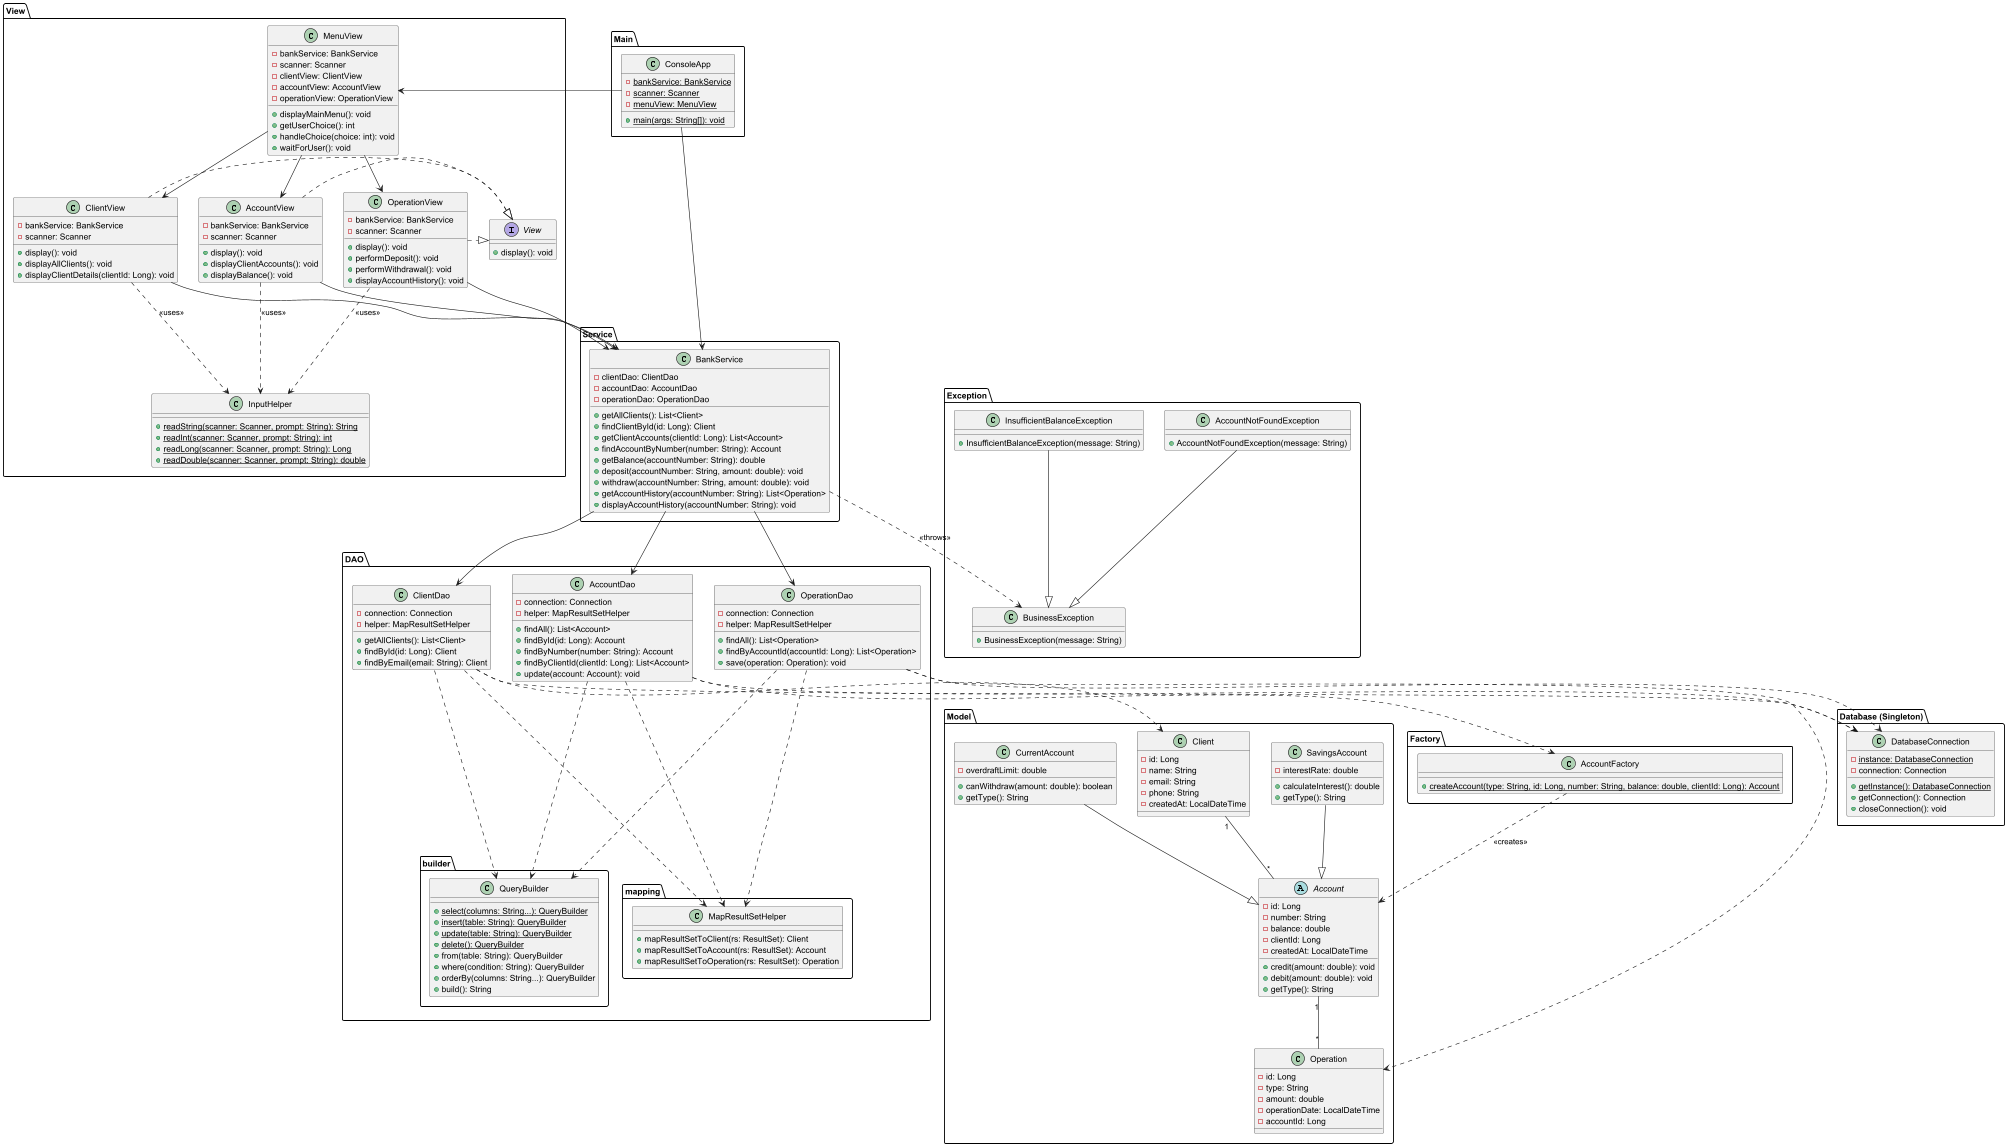

The diagram above was rendered by PlantUML. Its source (embedded in the PNG):
@startuml TP_Bank

package "Model" {
    class Client {
        - id: Long
        - name: String
        - email: String
        - phone: String
        - createdAt: LocalDateTime
    }

    abstract class Account {
        - id: Long
        - number: String
        - balance: double
        - clientId: Long
        - createdAt: LocalDateTime
        + credit(amount: double): void
        + debit(amount: double): void
        + getType(): String
    }

    class CurrentAccount {
        - overdraftLimit: double
        + canWithdraw(amount: double): boolean
        + getType(): String
    }

    class SavingsAccount {
        - interestRate: double
        + calculateInterest(): double
        + getType(): String
    }

    class Operation {
        - id: Long
        - type: String
        - amount: double
        - operationDate: LocalDateTime
        - accountId: Long
    }

    Client "1" -- "*" Account
    Account "1" -- "*" Operation
    CurrentAccount --|> Account
    SavingsAccount --|> Account
}

package "Database (Singleton)" {
    class DatabaseConnection {
        - {static} instance: DatabaseConnection
        - connection: Connection
        + {static} getInstance(): DatabaseConnection
        + getConnection(): Connection
        + closeConnection(): void
    }
}

package "Factory" {
    class AccountFactory {
        + {static} createAccount(type: String, id: Long, number: String, balance: double, clientId: Long): Account
    }
    AccountFactory ..> Account : <<creates>>
}

package "DAO" {
    package "builder" {
        class QueryBuilder {
            + {static} select(columns: String...): QueryBuilder
            + {static} insert(table: String): QueryBuilder
            + {static} update(table: String): QueryBuilder
            + {static} delete(): QueryBuilder
            + from(table: String): QueryBuilder
            + where(condition: String): QueryBuilder
            + orderBy(columns: String...): QueryBuilder
            + build(): String
        }
    }

    package "mapping" {
        class MapResultSetHelper {
            + mapResultSetToClient(rs: ResultSet): Client
            + mapResultSetToAccount(rs: ResultSet): Account
            + mapResultSetToOperation(rs: ResultSet): Operation
        }
    }

    class ClientDao {
        - connection: Connection
        - helper: MapResultSetHelper
        + getAllClients(): List<Client>
        + findById(id: Long): Client
        + findByEmail(email: String): Client
    }

    class AccountDao {
        - connection: Connection
        - helper: MapResultSetHelper
        + findAll(): List<Account>
        + findById(id: Long): Account
        + findByNumber(number: String): Account
        + findByClientId(clientId: Long): List<Account>
        + update(account: Account): void

    }

    class OperationDao {
        - connection: Connection
        - helper: MapResultSetHelper
        + findAll(): List<Operation>
        + findByAccountId(accountId: Long): List<Operation>
        + save(operation: Operation): void
    }

    ClientDao ..> DatabaseConnection
    ClientDao ...> QueryBuilder
    ClientDao ...> MapResultSetHelper
    ClientDao ..> Client

    AccountDao ..> DatabaseConnection
    AccountDao ...> QueryBuilder
    AccountDao ...> MapResultSetHelper
    AccountDao ..> AccountFactory

    OperationDao ..> DatabaseConnection
    OperationDao .> QueryBuilder
    OperationDao ...> MapResultSetHelper
    OperationDao ..> Operation
}

package "Service" {
    class BankService {
        - clientDao: ClientDao
        - accountDao: AccountDao
        - operationDao: OperationDao
        + getAllClients(): List<Client>
        + findClientById(id: Long): Client
        + getClientAccounts(clientId: Long): List<Account>
        + findAccountByNumber(number: String): Account
        + getBalance(accountNumber: String): double
        + deposit(accountNumber: String, amount: double): void
        + withdraw(accountNumber: String, amount: double): void
        + getAccountHistory(accountNumber: String): List<Operation>
        + displayAccountHistory(accountNumber: String): void
    }

    BankService --> ClientDao
    BankService --> AccountDao
    BankService --> OperationDao
}

package "Exception" {
    class BusinessException {
        + BusinessException(message: String)
    }

    class AccountNotFoundException {
        + AccountNotFoundException(message: String)
    }

    class InsufficientBalanceException {
        + InsufficientBalanceException(message: String)
    }

    AccountNotFoundException --|> BusinessException
    InsufficientBalanceException --|> BusinessException
    BankService ..> BusinessException : <<throws>>
}

package "View" {
    interface View {
        + display(): void
    }

    class InputHelper {
        + {static} readString(scanner: Scanner, prompt: String): String
        + {static} readInt(scanner: Scanner, prompt: String): int
        + {static} readLong(scanner: Scanner, prompt: String): Long
        + {static} readDouble(scanner: Scanner, prompt: String): double
    }

    class ClientView {
        - bankService: BankService
        - scanner: Scanner
        + display(): void
        + displayAllClients(): void
        + displayClientDetails(clientId: Long): void
    }

    class AccountView {
        - bankService: BankService
        - scanner: Scanner
        + display(): void
        + displayClientAccounts(): void
        + displayBalance(): void
    }

    class OperationView {
        - bankService: BankService
        - scanner: Scanner
        + display(): void
        + performDeposit(): void
        + performWithdrawal(): void
        + displayAccountHistory(): void
    }

    class MenuView {
        - bankService: BankService
        - scanner: Scanner
        - clientView: ClientView
        - accountView: AccountView
        - operationView: OperationView
        + displayMainMenu(): void
        + getUserChoice(): int
        + handleChoice(choice: int): void
        + waitForUser(): void
    }

    ClientView .|> View
    AccountView .|> View
    OperationView .|> View

    ClientView ..> InputHelper : <<uses>>
    AccountView ..> InputHelper : <<uses>>
    OperationView ..> InputHelper : <<uses>>

    MenuView --> ClientView
    MenuView --> AccountView
    MenuView --> OperationView

    ClientView --> BankService
    AccountView --> BankService
    OperationView --> BankService
}

package "Main" {
    class ConsoleApp {
        - {static} bankService: BankService
        - {static} scanner: Scanner
        - {static} menuView: MenuView
        + {static} main(args: String[]): void
    }

    ConsoleApp -> MenuView
    ConsoleApp --> BankService
}

@enduml